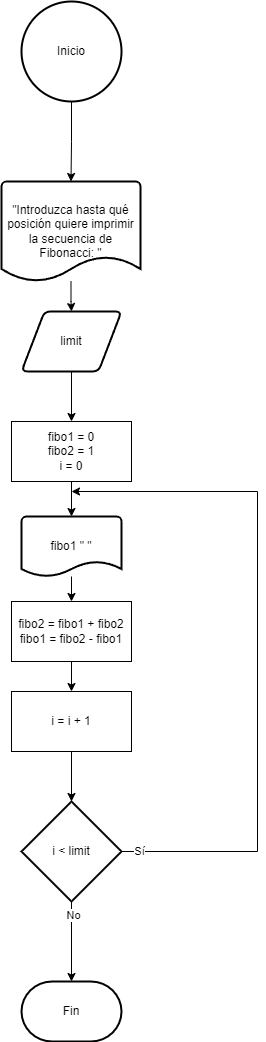

The diagram above was exported from draw.io. Its source (the exported page's mxGraphModel, read from the mxfile embedded in the PNG):
<mxGraphModel dx="1050" dy="591" grid="1" gridSize="10" guides="1" tooltips="1" connect="1" arrows="1" fold="1" page="1" pageScale="1" pageWidth="827" pageHeight="1169" background="#ffffff" math="0" shadow="0">
  <root>
    <mxCell id="0" />
    <mxCell id="1" parent="0" />
    <mxCell id="5e2U3ZU-1yPJwFQLuXyv-1" value="Inicio" style="strokeWidth=2;html=1;shape=mxgraph.flowchart.start_2;whiteSpace=wrap;" parent="1" vertex="1">
      <mxGeometry x="364" y="10" width="100" height="100" as="geometry" />
    </mxCell>
    <mxCell id="5e2U3ZU-1yPJwFQLuXyv-5" style="edgeStyle=orthogonalEdgeStyle;rounded=0;orthogonalLoop=1;jettySize=auto;html=1;entryX=0.5;entryY=0;entryDx=0;entryDy=0;" parent="1" source="5e2U3ZU-1yPJwFQLuXyv-2" target="5e2U3ZU-1yPJwFQLuXyv-4" edge="1">
      <mxGeometry relative="1" as="geometry" />
    </mxCell>
    <mxCell id="5e2U3ZU-1yPJwFQLuXyv-2" value="&quot;Introduzca hasta qué posición quiere imprimir la secuencia de Fibonacci: &quot;" style="strokeWidth=2;html=1;shape=mxgraph.flowchart.document2;whiteSpace=wrap;size=0.25;" parent="1" vertex="1">
      <mxGeometry x="344" y="190" width="139" height="100" as="geometry" />
    </mxCell>
    <mxCell id="5e2U3ZU-1yPJwFQLuXyv-3" style="edgeStyle=orthogonalEdgeStyle;rounded=0;orthogonalLoop=1;jettySize=auto;html=1;entryX=0.5;entryY=0;entryDx=0;entryDy=0;entryPerimeter=0;" parent="1" source="5e2U3ZU-1yPJwFQLuXyv-1" target="5e2U3ZU-1yPJwFQLuXyv-2" edge="1">
      <mxGeometry relative="1" as="geometry" />
    </mxCell>
    <mxCell id="5e2U3ZU-1yPJwFQLuXyv-7" style="edgeStyle=orthogonalEdgeStyle;rounded=0;orthogonalLoop=1;jettySize=auto;html=1;entryX=0.5;entryY=0;entryDx=0;entryDy=0;exitX=0.5;exitY=1;exitDx=0;exitDy=0;" parent="1" source="5e2U3ZU-1yPJwFQLuXyv-4" target="5e2U3ZU-1yPJwFQLuXyv-6" edge="1">
      <mxGeometry relative="1" as="geometry" />
    </mxCell>
    <mxCell id="5e2U3ZU-1yPJwFQLuXyv-4" value="limit" style="shape=parallelogram;html=1;strokeWidth=2;perimeter=parallelogramPerimeter;whiteSpace=wrap;rounded=1;arcSize=12;size=0.23;" parent="1" vertex="1">
      <mxGeometry x="364" y="320" width="100" height="60" as="geometry" />
    </mxCell>
    <mxCell id="5e2U3ZU-1yPJwFQLuXyv-9" style="edgeStyle=orthogonalEdgeStyle;rounded=0;orthogonalLoop=1;jettySize=auto;html=1;entryX=0.5;entryY=0;entryDx=0;entryDy=0;exitX=0.5;exitY=1;exitDx=0;exitDy=0;" parent="1" source="894djj5h-zUaGVoEzQCX-2" target="5e2U3ZU-1yPJwFQLuXyv-8" edge="1">
      <mxGeometry relative="1" as="geometry" />
    </mxCell>
    <mxCell id="5e2U3ZU-1yPJwFQLuXyv-6" value="fibo1 = 0&lt;br&gt;fibo2 = 1&lt;br&gt;i = 0" style="rounded=0;whiteSpace=wrap;html=1;" parent="1" vertex="1">
      <mxGeometry x="354" y="430" width="120" height="60" as="geometry" />
    </mxCell>
    <mxCell id="5e2U3ZU-1yPJwFQLuXyv-10" style="edgeStyle=orthogonalEdgeStyle;rounded=0;orthogonalLoop=1;jettySize=auto;html=1;exitX=0.5;exitY=1;exitDx=0;exitDy=0;" parent="1" source="5e2U3ZU-1yPJwFQLuXyv-8" target="5e2U3ZU-1yPJwFQLuXyv-12" edge="1">
      <mxGeometry relative="1" as="geometry">
        <mxPoint x="414" y="700" as="targetPoint" />
      </mxGeometry>
    </mxCell>
    <mxCell id="5e2U3ZU-1yPJwFQLuXyv-8" value="fibo2 = fibo1 + fibo2&lt;br&gt;fibo1 = fibo2 - fibo1" style="rounded=0;whiteSpace=wrap;html=1;" parent="1" vertex="1">
      <mxGeometry x="354" y="610" width="120" height="60" as="geometry" />
    </mxCell>
    <mxCell id="5e2U3ZU-1yPJwFQLuXyv-13" style="edgeStyle=orthogonalEdgeStyle;rounded=0;orthogonalLoop=1;jettySize=auto;html=1;" parent="1" source="5e2U3ZU-1yPJwFQLuXyv-12" target="5e2U3ZU-1yPJwFQLuXyv-14" edge="1">
      <mxGeometry relative="1" as="geometry">
        <mxPoint x="414" y="800" as="targetPoint" />
      </mxGeometry>
    </mxCell>
    <mxCell id="5e2U3ZU-1yPJwFQLuXyv-12" value="i = i + 1" style="rounded=0;whiteSpace=wrap;html=1;" parent="1" vertex="1">
      <mxGeometry x="354" y="700" width="120" height="60" as="geometry" />
    </mxCell>
    <mxCell id="5e2U3ZU-1yPJwFQLuXyv-15" style="edgeStyle=orthogonalEdgeStyle;rounded=0;orthogonalLoop=1;jettySize=auto;html=1;exitX=1;exitY=0.5;exitDx=0;exitDy=0;exitPerimeter=0;" parent="1" source="5e2U3ZU-1yPJwFQLuXyv-14" edge="1">
      <mxGeometry relative="1" as="geometry">
        <mxPoint x="414" y="500" as="targetPoint" />
        <Array as="points">
          <mxPoint x="600" y="860" />
          <mxPoint x="600" y="500" />
        </Array>
      </mxGeometry>
    </mxCell>
    <mxCell id="5e2U3ZU-1yPJwFQLuXyv-16" value="Sí" style="edgeLabel;html=1;align=center;verticalAlign=middle;resizable=0;points=[];" parent="5e2U3ZU-1yPJwFQLuXyv-15" vertex="1" connectable="0">
      <mxGeometry x="-0.9516" y="1" relative="1" as="geometry">
        <mxPoint as="offset" />
      </mxGeometry>
    </mxCell>
    <mxCell id="5e2U3ZU-1yPJwFQLuXyv-17" style="edgeStyle=orthogonalEdgeStyle;rounded=0;orthogonalLoop=1;jettySize=auto;html=1;entryX=0.5;entryY=0;entryDx=0;entryDy=0;entryPerimeter=0;" parent="1" source="5e2U3ZU-1yPJwFQLuXyv-14" target="5e2U3ZU-1yPJwFQLuXyv-20" edge="1">
      <mxGeometry relative="1" as="geometry">
        <mxPoint x="414" y="970" as="targetPoint" />
      </mxGeometry>
    </mxCell>
    <mxCell id="5e2U3ZU-1yPJwFQLuXyv-18" value="No" style="edgeLabel;html=1;align=center;verticalAlign=middle;resizable=0;points=[];" parent="5e2U3ZU-1yPJwFQLuXyv-17" vertex="1" connectable="0">
      <mxGeometry x="-0.6815" y="1" relative="1" as="geometry">
        <mxPoint as="offset" />
      </mxGeometry>
    </mxCell>
    <mxCell id="5e2U3ZU-1yPJwFQLuXyv-14" value="i &amp;lt; limit" style="strokeWidth=2;html=1;shape=mxgraph.flowchart.decision;whiteSpace=wrap;" parent="1" vertex="1">
      <mxGeometry x="364" y="810" width="100" height="100" as="geometry" />
    </mxCell>
    <mxCell id="5e2U3ZU-1yPJwFQLuXyv-20" value="Fin" style="strokeWidth=2;html=1;shape=mxgraph.flowchart.terminator;whiteSpace=wrap;" parent="1" vertex="1">
      <mxGeometry x="364" y="990" width="100" height="60" as="geometry" />
    </mxCell>
    <mxCell id="894djj5h-zUaGVoEzQCX-3" value="" style="edgeStyle=orthogonalEdgeStyle;rounded=0;orthogonalLoop=1;jettySize=auto;html=1;entryX=0.5;entryY=0;entryDx=0;entryDy=0;exitX=0.5;exitY=1;exitDx=0;exitDy=0;" edge="1" parent="1" source="5e2U3ZU-1yPJwFQLuXyv-6" target="894djj5h-zUaGVoEzQCX-2">
      <mxGeometry relative="1" as="geometry">
        <mxPoint x="414" y="490" as="sourcePoint" />
        <mxPoint x="414" y="610" as="targetPoint" />
      </mxGeometry>
    </mxCell>
    <mxCell id="894djj5h-zUaGVoEzQCX-2" value="fibo1 &quot; &quot;" style="strokeWidth=2;html=1;shape=mxgraph.flowchart.document2;whiteSpace=wrap;size=0.25;" vertex="1" parent="1">
      <mxGeometry x="364" y="525" width="100" height="60" as="geometry" />
    </mxCell>
  </root>
</mxGraphModel>